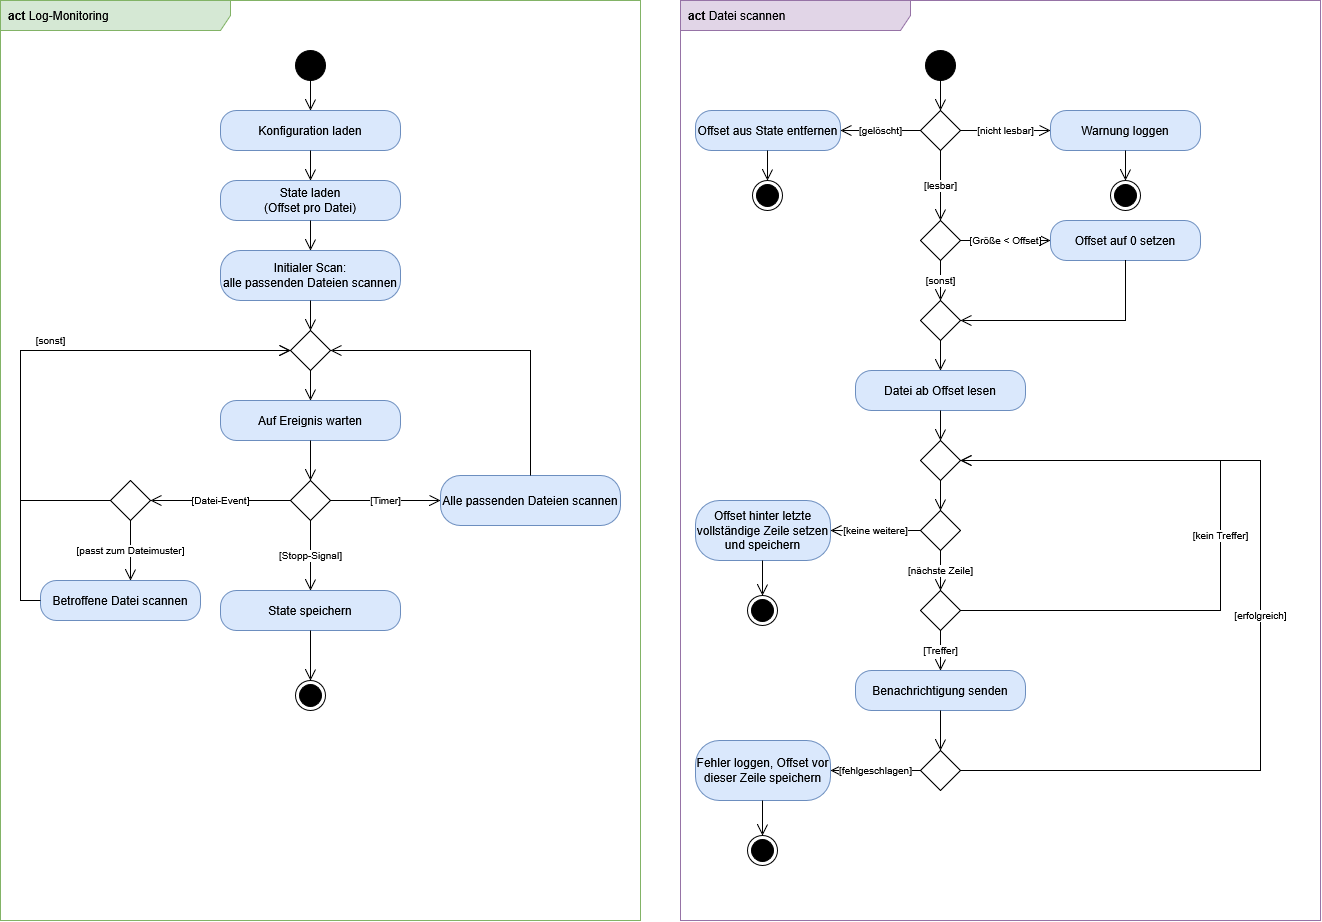

The diagram above was exported from draw.io. Its source (the exported page's mxGraphModel, read from the mxfile embedded in the PNG):
<mxGraphModel dx="2013" dy="1111" grid="1" gridSize="10" guides="1" tooltips="1" connect="1" arrows="1" fold="1" page="1" pageScale="1" pageWidth="1360" pageHeight="960" math="0" shadow="0">
  <root>
    <mxCell id="0" />
    <mxCell id="1" parent="0" />
    <mxCell id="frameMain" parent="1" style="shape=umlFrame;whiteSpace=wrap;html=1;width=230;height=30;boundedLbl=1;verticalAlign=middle;align=left;spacingLeft=6;fillColor=#d5e8d4;strokeColor=#82b366;" value="&lt;b&gt;act&lt;/b&gt; Log-Monitoring" vertex="1">
      <mxGeometry height="920" width="640" x="20" y="20" as="geometry" />
    </mxCell>
    <mxCell id="init" parent="1" style="ellipse;html=1;fillColor=#000000;strokeColor=#000000;" value="" vertex="1">
      <mxGeometry height="30" width="30" x="315" y="70" as="geometry" />
    </mxCell>
    <mxCell id="loadCfg" parent="1" style="rounded=1;whiteSpace=wrap;html=1;arcSize=40;fillColor=#dae8fc;strokeColor=#6c8ebf;" value="Konfiguration laden" vertex="1">
      <mxGeometry height="40" width="180" x="240" y="130" as="geometry" />
    </mxCell>
    <mxCell id="loadState" parent="1" style="rounded=1;whiteSpace=wrap;html=1;arcSize=40;fillColor=#dae8fc;strokeColor=#6c8ebf;" value="State laden&lt;br&gt;(Offset pro Datei)" vertex="1">
      <mxGeometry height="40" width="180" x="240" y="200" as="geometry" />
    </mxCell>
    <mxCell id="initScan" parent="1" style="rounded=1;whiteSpace=wrap;html=1;arcSize=40;fillColor=#dae8fc;strokeColor=#6c8ebf;" value="Initialer Scan:&lt;br&gt;alle passenden Dateien scannen" vertex="1">
      <mxGeometry height="50" width="180" x="240" y="270" as="geometry" />
    </mxCell>
    <mxCell id="m1" parent="1" style="rhombus;html=1;fillColor=#ffffff;strokeColor=#000000;" value="" vertex="1">
      <mxGeometry height="40" width="40" x="310" y="350" as="geometry" />
    </mxCell>
    <mxCell id="wait" parent="1" style="rounded=1;whiteSpace=wrap;html=1;arcSize=40;fillColor=#dae8fc;strokeColor=#6c8ebf;" value="Auf Ereignis warten" vertex="1">
      <mxGeometry height="40" width="180" x="240" y="420" as="geometry" />
    </mxCell>
    <mxCell id="d1" parent="1" style="rhombus;html=1;fillColor=#ffffff;strokeColor=#000000;" value="" vertex="1">
      <mxGeometry height="40" width="40" x="310" y="500" as="geometry" />
    </mxCell>
    <mxCell id="d2" parent="1" style="rhombus;html=1;fillColor=#ffffff;strokeColor=#000000;" value="" vertex="1">
      <mxGeometry height="40" width="40" x="130" y="500" as="geometry" />
    </mxCell>
    <mxCell id="scanOne" parent="1" style="rounded=1;whiteSpace=wrap;html=1;arcSize=40;fillColor=#dae8fc;strokeColor=#6c8ebf;" value="Betroffene Datei scannen" vertex="1">
      <mxGeometry height="40" width="160" x="60" y="600" as="geometry" />
    </mxCell>
    <mxCell id="scanAll" parent="1" style="rounded=1;whiteSpace=wrap;html=1;arcSize=40;fillColor=#dae8fc;strokeColor=#6c8ebf;" value="Alle passenden Dateien scannen" vertex="1">
      <mxGeometry height="50" width="180" x="460" y="495" as="geometry" />
    </mxCell>
    <mxCell id="saveState" parent="1" style="rounded=1;whiteSpace=wrap;html=1;arcSize=40;fillColor=#dae8fc;strokeColor=#6c8ebf;" value="State speichern" vertex="1">
      <mxGeometry height="40" width="180" x="240" y="610" as="geometry" />
    </mxCell>
    <mxCell id="fin" parent="1" style="ellipse;html=1;shape=endState;fillColor=#000000;strokeColor=#000000;" value="" vertex="1">
      <mxGeometry height="30" width="30" x="315" y="700" as="geometry" />
    </mxCell>
    <mxCell id="e1" edge="1" parent="1" source="init" style="html=1;rounded=0;endArrow=open;endSize=9;labelBackgroundColor=#ffffff;fontSize=10;edgeStyle=none;exitX=0.5;exitY=1.0;exitDx=0;exitDy=0;entryX=0.5;entryY=0.0;entryDx=0;entryDy=0;" target="loadCfg" value="">
      <mxGeometry relative="1" as="geometry" />
    </mxCell>
    <mxCell id="e2" edge="1" parent="1" source="loadCfg" style="html=1;rounded=0;endArrow=open;endSize=9;labelBackgroundColor=#ffffff;fontSize=10;edgeStyle=none;exitX=0.5;exitY=1.0;exitDx=0;exitDy=0;entryX=0.5;entryY=0.0;entryDx=0;entryDy=0;" target="loadState" value="">
      <mxGeometry relative="1" as="geometry" />
    </mxCell>
    <mxCell id="e3" edge="1" parent="1" source="loadState" style="html=1;rounded=0;endArrow=open;endSize=9;labelBackgroundColor=#ffffff;fontSize=10;edgeStyle=none;exitX=0.5;exitY=1.0;exitDx=0;exitDy=0;entryX=0.5;entryY=0.0;entryDx=0;entryDy=0;" target="initScan" value="">
      <mxGeometry relative="1" as="geometry" />
    </mxCell>
    <mxCell id="e4" edge="1" parent="1" source="initScan" style="html=1;rounded=0;endArrow=open;endSize=9;labelBackgroundColor=#ffffff;fontSize=10;edgeStyle=none;exitX=0.5;exitY=1.0;exitDx=0;exitDy=0;entryX=0.5;entryY=0.0;entryDx=0;entryDy=0;" target="m1" value="">
      <mxGeometry relative="1" as="geometry" />
    </mxCell>
    <mxCell id="e5" edge="1" parent="1" source="m1" style="html=1;rounded=0;endArrow=open;endSize=9;labelBackgroundColor=#ffffff;fontSize=10;edgeStyle=none;exitX=0.5;exitY=1.0;exitDx=0;exitDy=0;entryX=0.5;entryY=0.0;entryDx=0;entryDy=0;" target="wait" value="">
      <mxGeometry relative="1" as="geometry" />
    </mxCell>
    <mxCell id="e6" edge="1" parent="1" source="wait" style="html=1;rounded=0;endArrow=open;endSize=9;labelBackgroundColor=#ffffff;fontSize=10;edgeStyle=none;exitX=0.5;exitY=1.0;exitDx=0;exitDy=0;entryX=0.5;entryY=0.0;entryDx=0;entryDy=0;" target="d1" value="">
      <mxGeometry relative="1" as="geometry" />
    </mxCell>
    <mxCell id="e7" edge="1" parent="1" source="d1" style="html=1;rounded=0;endArrow=open;endSize=9;labelBackgroundColor=#ffffff;fontSize=10;edgeStyle=none;exitX=0.0;exitY=0.5;exitDx=0;exitDy=0;entryX=1.0;entryY=0.5;entryDx=0;entryDy=0;" target="d2" value="[Datei-Event]">
      <mxGeometry relative="1" as="geometry" />
    </mxCell>
    <mxCell id="e8" edge="1" parent="1" source="d2" style="html=1;rounded=0;endArrow=open;endSize=9;labelBackgroundColor=#ffffff;fontSize=10;edgeStyle=none;exitX=0.5;exitY=1.0;exitDx=0;exitDy=0;entryX=0.5625;entryY=0.0;entryDx=0;entryDy=0;" target="scanOne" value="[passt zum Dateimuster]">
      <mxGeometry relative="1" as="geometry" />
    </mxCell>
    <mxCell id="e9" edge="1" parent="1" source="d2" style="html=1;rounded=0;endArrow=open;endSize=9;labelBackgroundColor=#ffffff;fontSize=10;edgeStyle=none;exitX=0.0;exitY=0.5;exitDx=0;exitDy=0;entryX=0.0;entryY=0.5;entryDx=0;entryDy=0;" target="m1" value="[sonst]">
      <mxGeometry relative="1" x="0.0588" y="10" as="geometry">
        <mxPoint as="offset" />
        <Array as="points">
          <mxPoint x="40" y="520" />
          <mxPoint x="40" y="370" />
        </Array>
      </mxGeometry>
    </mxCell>
    <mxCell id="e10" edge="1" parent="1" source="scanOne" style="html=1;rounded=0;endArrow=open;endSize=9;labelBackgroundColor=#ffffff;fontSize=10;edgeStyle=none;exitX=0.0;exitY=0.5;exitDx=0;exitDy=0;entryX=0.0;entryY=0.5;entryDx=0;entryDy=0;" target="m1" value="">
      <mxGeometry relative="1" as="geometry">
        <Array as="points">
          <mxPoint x="40" y="620" />
          <mxPoint x="40" y="370" />
        </Array>
      </mxGeometry>
    </mxCell>
    <mxCell id="e11" edge="1" parent="1" source="d1" style="html=1;rounded=0;endArrow=open;endSize=9;labelBackgroundColor=#ffffff;fontSize=10;edgeStyle=none;exitX=1.0;exitY=0.5;exitDx=0;exitDy=0;entryX=0.0;entryY=0.5;entryDx=0;entryDy=0;" target="scanAll" value="[Timer]">
      <mxGeometry relative="1" as="geometry" />
    </mxCell>
    <mxCell id="e12" edge="1" parent="1" source="scanAll" style="html=1;rounded=0;endArrow=open;endSize=9;labelBackgroundColor=#ffffff;fontSize=10;edgeStyle=none;exitX=0.5;exitY=0.0;exitDx=0;exitDy=0;entryX=1.0;entryY=0.5;entryDx=0;entryDy=0;" target="m1" value="">
      <mxGeometry relative="1" as="geometry">
        <Array as="points">
          <mxPoint x="550" y="370" />
        </Array>
      </mxGeometry>
    </mxCell>
    <mxCell id="e13" edge="1" parent="1" source="d1" style="html=1;rounded=0;endArrow=open;endSize=9;labelBackgroundColor=#ffffff;fontSize=10;edgeStyle=none;exitX=0.5;exitY=1.0;exitDx=0;exitDy=0;entryX=0.5;entryY=0.0;entryDx=0;entryDy=0;" target="saveState" value="[Stopp-Signal]">
      <mxGeometry relative="1" as="geometry" />
    </mxCell>
    <mxCell id="e14" edge="1" parent="1" source="saveState" style="html=1;rounded=0;endArrow=open;endSize=9;labelBackgroundColor=#ffffff;fontSize=10;edgeStyle=none;exitX=0.5;exitY=1.0;exitDx=0;exitDy=0;entryX=0.5;entryY=0.0;entryDx=0;entryDy=0;" target="fin" value="">
      <mxGeometry relative="1" as="geometry" />
    </mxCell>
    <mxCell id="frameScan" parent="1" style="shape=umlFrame;whiteSpace=wrap;html=1;width=230;height=30;boundedLbl=1;verticalAlign=middle;align=left;spacingLeft=6;fillColor=#e1d5e7;strokeColor=#9673a6;" value="&lt;b&gt;act&lt;/b&gt; Datei scannen" vertex="1">
      <mxGeometry height="920" width="640" x="700" y="20" as="geometry" />
    </mxCell>
    <mxCell id="sInit" parent="1" style="ellipse;html=1;fillColor=#000000;strokeColor=#000000;" value="" vertex="1">
      <mxGeometry height="30" width="30" x="945" y="70" as="geometry" />
    </mxCell>
    <mxCell id="dA" parent="1" style="rhombus;html=1;fillColor=#ffffff;strokeColor=#000000;" value="" vertex="1">
      <mxGeometry height="40" width="40" x="940" y="130" as="geometry" />
    </mxCell>
    <mxCell id="removeOffset" parent="1" style="rounded=1;whiteSpace=wrap;html=1;arcSize=40;fillColor=#dae8fc;strokeColor=#6c8ebf;" value="Offset aus State entfernen" vertex="1">
      <mxGeometry height="40" width="145" x="715" y="130" as="geometry" />
    </mxCell>
    <mxCell id="fA" parent="1" style="ellipse;html=1;shape=endState;fillColor=#000000;strokeColor=#000000;" value="" vertex="1">
      <mxGeometry height="30" width="30" x="772" y="200" as="geometry" />
    </mxCell>
    <mxCell id="warn" parent="1" style="rounded=1;whiteSpace=wrap;html=1;arcSize=40;fillColor=#dae8fc;strokeColor=#6c8ebf;" value="Warnung loggen" vertex="1">
      <mxGeometry height="40" width="150" x="1070" y="130" as="geometry" />
    </mxCell>
    <mxCell id="fB" parent="1" style="ellipse;html=1;shape=endState;fillColor=#000000;strokeColor=#000000;" value="" vertex="1">
      <mxGeometry height="30" width="30" x="1130" y="200" as="geometry" />
    </mxCell>
    <mxCell id="dB" parent="1" style="rhombus;html=1;fillColor=#ffffff;strokeColor=#000000;" value="" vertex="1">
      <mxGeometry height="40" width="40" x="940" y="240" as="geometry" />
    </mxCell>
    <mxCell id="reset" parent="1" style="rounded=1;whiteSpace=wrap;html=1;arcSize=40;fillColor=#dae8fc;strokeColor=#6c8ebf;" value="Offset auf 0 setzen" vertex="1">
      <mxGeometry height="40" width="150" x="1070" y="240" as="geometry" />
    </mxCell>
    <mxCell id="mB" parent="1" style="rhombus;html=1;fillColor=#ffffff;strokeColor=#000000;" value="" vertex="1">
      <mxGeometry height="40" width="40" x="940" y="320" as="geometry" />
    </mxCell>
    <mxCell id="read" parent="1" style="rounded=1;whiteSpace=wrap;html=1;arcSize=40;fillColor=#dae8fc;strokeColor=#6c8ebf;" value="Datei ab Offset lesen" vertex="1">
      <mxGeometry height="40" width="170" x="875" y="390" as="geometry" />
    </mxCell>
    <mxCell id="mC" parent="1" style="rhombus;html=1;fillColor=#ffffff;strokeColor=#000000;" value="" vertex="1">
      <mxGeometry height="40" width="40" x="940" y="460" as="geometry" />
    </mxCell>
    <mxCell id="dC" parent="1" style="rhombus;html=1;fillColor=#ffffff;strokeColor=#000000;" value="" vertex="1">
      <mxGeometry height="40" width="40" x="940" y="530" as="geometry" />
    </mxCell>
    <mxCell id="saveOffset" parent="1" style="rounded=1;whiteSpace=wrap;html=1;arcSize=40;fillColor=#dae8fc;strokeColor=#6c8ebf;" value="Offset hinter letzte vollständige Zeile setzen und speichern" vertex="1">
      <mxGeometry height="60" width="135" x="715" y="520" as="geometry" />
    </mxCell>
    <mxCell id="fC" parent="1" style="ellipse;html=1;shape=endState;fillColor=#000000;strokeColor=#000000;" value="" vertex="1">
      <mxGeometry height="30" width="30" x="767" y="615" as="geometry" />
    </mxCell>
    <mxCell id="dD" parent="1" style="rhombus;html=1;fillColor=#ffffff;strokeColor=#000000;" value="" vertex="1">
      <mxGeometry height="40" width="40" x="940" y="610" as="geometry" />
    </mxCell>
    <mxCell id="notify" parent="1" style="rounded=1;whiteSpace=wrap;html=1;arcSize=40;fillColor=#dae8fc;strokeColor=#6c8ebf;" value="Benachrichtigung senden" vertex="1">
      <mxGeometry height="40" width="170" x="875" y="690" as="geometry" />
    </mxCell>
    <mxCell id="dE" parent="1" style="rhombus;html=1;fillColor=#ffffff;strokeColor=#000000;" value="" vertex="1">
      <mxGeometry height="40" width="40" x="940" y="770" as="geometry" />
    </mxCell>
    <mxCell id="logErr" parent="1" style="rounded=1;whiteSpace=wrap;html=1;arcSize=40;fillColor=#dae8fc;strokeColor=#6c8ebf;" value="Fehler loggen, Offset vor dieser Zeile speichern" vertex="1">
      <mxGeometry height="60" width="135" x="715" y="760" as="geometry" />
    </mxCell>
    <mxCell id="fD" parent="1" style="ellipse;html=1;shape=endState;fillColor=#000000;strokeColor=#000000;" value="" vertex="1">
      <mxGeometry height="30" width="30" x="767" y="855" as="geometry" />
    </mxCell>
    <mxCell id="s1" edge="1" parent="1" source="sInit" style="html=1;rounded=0;endArrow=open;endSize=9;labelBackgroundColor=#ffffff;fontSize=10;edgeStyle=none;exitX=0.5;exitY=1.0;exitDx=0;exitDy=0;entryX=0.5;entryY=0.0;entryDx=0;entryDy=0;" target="dA" value="">
      <mxGeometry relative="1" as="geometry" />
    </mxCell>
    <mxCell id="s2" edge="1" parent="1" source="dA" style="html=1;rounded=0;endArrow=open;endSize=9;labelBackgroundColor=#ffffff;fontSize=10;edgeStyle=none;exitX=0.0;exitY=0.5;exitDx=0;exitDy=0;entryX=1.0;entryY=0.5;entryDx=0;entryDy=0;" target="removeOffset" value="[gelöscht]">
      <mxGeometry relative="1" as="geometry" />
    </mxCell>
    <mxCell id="s3" edge="1" parent="1" source="removeOffset" style="html=1;rounded=0;endArrow=open;endSize=9;labelBackgroundColor=#ffffff;fontSize=10;edgeStyle=none;exitX=0.4966;exitY=1.0;exitDx=0;exitDy=0;entryX=0.5;entryY=0.0;entryDx=0;entryDy=0;" target="fA" value="">
      <mxGeometry relative="1" as="geometry" />
    </mxCell>
    <mxCell id="s4" edge="1" parent="1" source="dA" style="html=1;rounded=0;endArrow=open;endSize=9;labelBackgroundColor=#ffffff;fontSize=10;edgeStyle=none;exitX=1.0;exitY=0.5;exitDx=0;exitDy=0;entryX=0.0;entryY=0.5;entryDx=0;entryDy=0;" target="warn" value="[nicht lesbar]">
      <mxGeometry relative="1" as="geometry" />
    </mxCell>
    <mxCell id="s5" edge="1" parent="1" source="warn" style="html=1;rounded=0;endArrow=open;endSize=9;labelBackgroundColor=#ffffff;fontSize=10;edgeStyle=none;exitX=0.5;exitY=1.0;exitDx=0;exitDy=0;entryX=0.5;entryY=0.0;entryDx=0;entryDy=0;" target="fB" value="">
      <mxGeometry relative="1" as="geometry" />
    </mxCell>
    <mxCell id="s6" edge="1" parent="1" source="dA" style="html=1;rounded=0;endArrow=open;endSize=9;labelBackgroundColor=#ffffff;fontSize=10;edgeStyle=none;exitX=0.5;exitY=1.0;exitDx=0;exitDy=0;entryX=0.5;entryY=0.0;entryDx=0;entryDy=0;" target="dB" value="[lesbar]">
      <mxGeometry relative="1" as="geometry" />
    </mxCell>
    <mxCell id="s7" edge="1" parent="1" source="dB" style="html=1;rounded=0;endArrow=open;endSize=9;labelBackgroundColor=#ffffff;fontSize=10;edgeStyle=none;exitX=1.0;exitY=0.5;exitDx=0;exitDy=0;entryX=0.0;entryY=0.5;entryDx=0;entryDy=0;" target="reset" value="[Größe &amp;lt; Offset]">
      <mxGeometry relative="1" as="geometry" />
    </mxCell>
    <mxCell id="s8" edge="1" parent="1" source="reset" style="html=1;rounded=0;endArrow=open;endSize=9;labelBackgroundColor=#ffffff;fontSize=10;edgeStyle=none;exitX=0.5;exitY=1.0;exitDx=0;exitDy=0;entryX=1.0;entryY=0.5;entryDx=0;entryDy=0;" target="mB" value="">
      <mxGeometry relative="1" as="geometry">
        <Array as="points">
          <mxPoint x="1145" y="340" />
        </Array>
      </mxGeometry>
    </mxCell>
    <mxCell id="s9" edge="1" parent="1" source="dB" style="html=1;rounded=0;endArrow=open;endSize=9;labelBackgroundColor=#ffffff;fontSize=10;edgeStyle=none;exitX=0.5;exitY=1.0;exitDx=0;exitDy=0;entryX=0.5;entryY=0.0;entryDx=0;entryDy=0;" target="mB" value="[sonst]">
      <mxGeometry relative="1" as="geometry" />
    </mxCell>
    <mxCell id="s10" edge="1" parent="1" source="mB" style="html=1;rounded=0;endArrow=open;endSize=9;labelBackgroundColor=#ffffff;fontSize=10;edgeStyle=none;exitX=0.5;exitY=1.0;exitDx=0;exitDy=0;entryX=0.5;entryY=0.0;entryDx=0;entryDy=0;" target="read" value="">
      <mxGeometry relative="1" as="geometry" />
    </mxCell>
    <mxCell id="s11" edge="1" parent="1" source="read" style="html=1;rounded=0;endArrow=open;endSize=9;labelBackgroundColor=#ffffff;fontSize=10;edgeStyle=none;exitX=0.5;exitY=1.0;exitDx=0;exitDy=0;entryX=0.5;entryY=0.0;entryDx=0;entryDy=0;" target="mC" value="">
      <mxGeometry relative="1" as="geometry" />
    </mxCell>
    <mxCell id="s12" edge="1" parent="1" source="mC" style="html=1;rounded=0;endArrow=open;endSize=9;labelBackgroundColor=#ffffff;fontSize=10;edgeStyle=none;exitX=0.5;exitY=1.0;exitDx=0;exitDy=0;entryX=0.5;entryY=0.0;entryDx=0;entryDy=0;" target="dC" value="">
      <mxGeometry relative="1" as="geometry" />
    </mxCell>
    <mxCell id="s13" edge="1" parent="1" source="dC" style="html=1;rounded=0;endArrow=open;endSize=9;labelBackgroundColor=#ffffff;fontSize=10;edgeStyle=none;exitX=0.0;exitY=0.5;exitDx=0;exitDy=0;entryX=1.0;entryY=0.5;entryDx=0;entryDy=0;" target="saveOffset" value="[keine weitere]">
      <mxGeometry relative="1" as="geometry" />
    </mxCell>
    <mxCell id="s14" edge="1" parent="1" source="saveOffset" style="html=1;rounded=0;endArrow=open;endSize=9;labelBackgroundColor=#ffffff;fontSize=10;edgeStyle=none;exitX=0.4963;exitY=1.0;exitDx=0;exitDy=0;entryX=0.5;entryY=0.0;entryDx=0;entryDy=0;" target="fC" value="">
      <mxGeometry relative="1" as="geometry" />
    </mxCell>
    <mxCell id="s15" edge="1" parent="1" source="dC" style="html=1;rounded=0;endArrow=open;endSize=9;labelBackgroundColor=#ffffff;fontSize=10;edgeStyle=none;exitX=0.5;exitY=1.0;exitDx=0;exitDy=0;entryX=0.5;entryY=0.0;entryDx=0;entryDy=0;" target="dD" value="[nächste Zeile]">
      <mxGeometry relative="1" as="geometry" />
    </mxCell>
    <mxCell id="s16" edge="1" parent="1" source="dD" style="html=1;rounded=0;endArrow=open;endSize=9;labelBackgroundColor=#ffffff;fontSize=10;edgeStyle=none;exitX=1.0;exitY=0.5;exitDx=0;exitDy=0;entryX=1.0;entryY=0.5;entryDx=0;entryDy=0;" target="mC" value="[kein Treffer]">
      <mxGeometry relative="1" as="geometry">
        <Array as="points">
          <mxPoint x="1240" y="630" />
          <mxPoint x="1240" y="480" />
        </Array>
      </mxGeometry>
    </mxCell>
    <mxCell id="s17" edge="1" parent="1" source="dD" style="html=1;rounded=0;endArrow=open;endSize=9;labelBackgroundColor=#ffffff;fontSize=10;edgeStyle=none;exitX=0.5;exitY=1.0;exitDx=0;exitDy=0;entryX=0.5;entryY=0.0;entryDx=0;entryDy=0;" target="notify" value="[Treffer]">
      <mxGeometry relative="1" as="geometry" />
    </mxCell>
    <mxCell id="s18" edge="1" parent="1" source="notify" style="html=1;rounded=0;endArrow=open;endSize=9;labelBackgroundColor=#ffffff;fontSize=10;edgeStyle=none;exitX=0.5;exitY=1.0;exitDx=0;exitDy=0;entryX=0.5;entryY=0.0;entryDx=0;entryDy=0;" target="dE" value="">
      <mxGeometry relative="1" as="geometry" />
    </mxCell>
    <mxCell id="s19" edge="1" parent="1" source="dE" style="html=1;rounded=0;endArrow=open;endSize=9;labelBackgroundColor=#ffffff;fontSize=10;edgeStyle=none;exitX=1.0;exitY=0.5;exitDx=0;exitDy=0;entryX=1.0;entryY=0.5;entryDx=0;entryDy=0;" target="mC" value="[erfolgreich]">
      <mxGeometry relative="1" as="geometry">
        <Array as="points">
          <mxPoint x="1280" y="790" />
          <mxPoint x="1280" y="480" />
        </Array>
      </mxGeometry>
    </mxCell>
    <mxCell id="s20" edge="1" parent="1" source="dE" style="html=1;rounded=0;endArrow=open;endSize=9;labelBackgroundColor=#ffffff;fontSize=10;edgeStyle=none;exitX=0.0;exitY=0.5;exitDx=0;exitDy=0;entryX=1.0;entryY=0.5;entryDx=0;entryDy=0;" target="logErr" value="[fehlgeschlagen]">
      <mxGeometry relative="1" as="geometry" />
    </mxCell>
    <mxCell id="s21" edge="1" parent="1" source="logErr" style="html=1;rounded=0;endArrow=open;endSize=9;labelBackgroundColor=#ffffff;fontSize=10;edgeStyle=none;exitX=0.4963;exitY=1.0;exitDx=0;exitDy=0;entryX=0.5;entryY=0.0;entryDx=0;entryDy=0;" target="fD" value="">
      <mxGeometry relative="1" as="geometry" />
    </mxCell>
  </root>
</mxGraphModel>